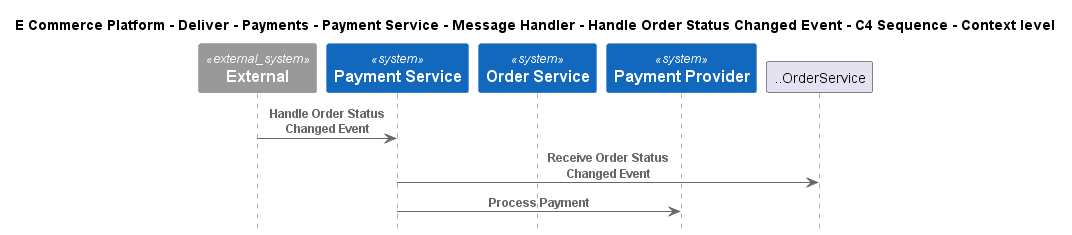

The diagram above was rendered by PlantUML. Its source (embedded in the PNG):
@startuml
!include ..\..\..\..\..\..\..\..\..\.c4s\C4_Sequence.puml

title E Commerce Platform - Deliver - Payments - Payment Service - Message Handler - Handle Order Status Changed Event - C4 Sequence - Context level

System_Ext(C4InterFlow.SoftwareSystems.ExternalSystem, "External", "")
System(ECommercePlatform.Deliver.Payments.SoftwareSystems.PaymentService, "Payment Service", "")
System(ECommercePlatform.GenerateDemand.OrderManagement.SoftwareSystems.OrderService, "Order Service", "")
System(ECommercePlatform.Deliver.Payments.SoftwareSystems.PaymentProvider, "Payment Provider", "")

Rel(C4InterFlow.SoftwareSystems.ExternalSystem, ECommercePlatform.Deliver.Payments.SoftwareSystems.PaymentService, "Handle Order Status Changed Event")
Rel(ECommercePlatform.Deliver.Payments.SoftwareSystems.PaymentService, ..OrderService, "Receive Order Status Changed Event")
Rel(ECommercePlatform.Deliver.Payments.SoftwareSystems.PaymentService, ECommercePlatform.Deliver.Payments.SoftwareSystems.PaymentProvider, "Process Payment")


@enduml